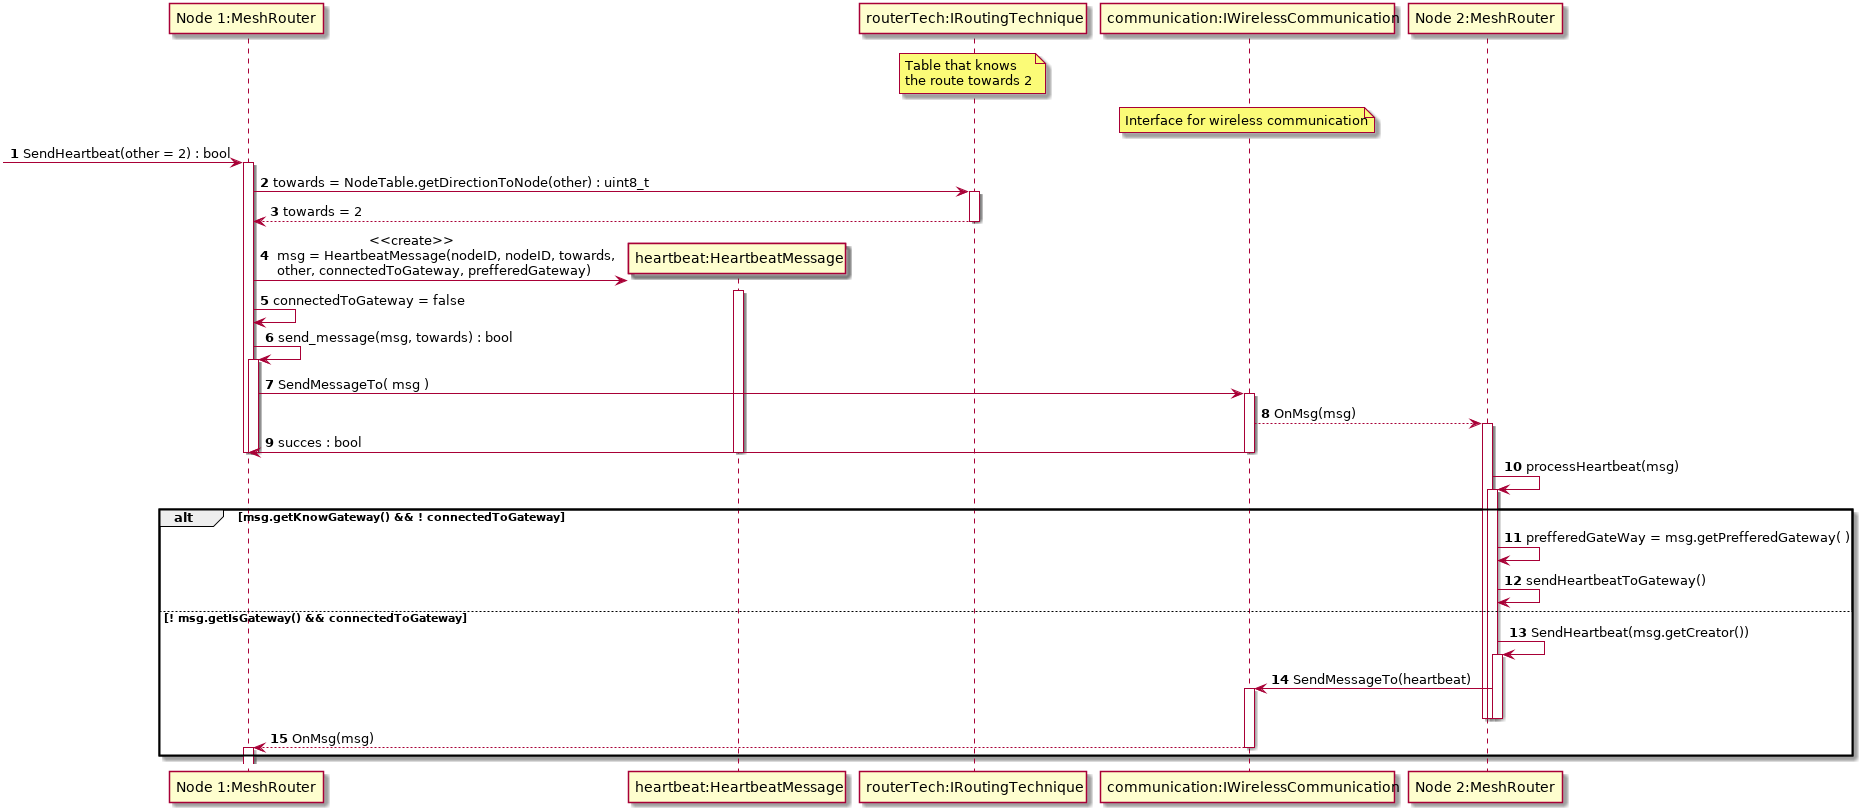

The diagram above was rendered by PlantUML. Its source (embedded in the PNG):
@startuml
autonumber
participant "Node 1:MeshRouter" as 1
participant "heartbeat:HeartbeatMessage" as 1m
participant "routerTech:IRoutingTechnique" as 1NT
note over 1NT: Table that knows\nthe route towards 2
participant "communication:IWirelessCommunication" as IWS
note over IWS: Interface for wireless communication
participant "Node 2:MeshRouter" as 2


[-> 1  : SendHeartbeat(other = 2) : bool
activate 1
1 -> 1NT ++: towards = NodeTable.getDirectionToNode(other) : uint8_t
return towards = 2 
create 1m
1 -> 1m ++: \t\t\t<<create>>\n msg = HeartbeatMessage(nodeID, nodeID, towards,\n other, connectedToGateway, prefferedGateway)
1 -> 1 : connectedToGateway = false
1 -> 1 ++ : send_message(msg, towards) : bool
1 -> IWS++ : SendMessageTo( msg )
IWS --> 2 +: OnMsg(msg)
1 <- IWS --: succes : bool
deactivate 1m

deactivate 1
deactivate 1

2->2+:processHeartbeat(msg)
alt msg.getKnowGateway() && ! connectedToGateway
    2->2:prefferedGateWay = msg.getPrefferedGateway( )
    2->2:sendHeartbeatToGateway()
else ! msg.getIsGateway() && connectedToGateway
    2->2+:SendHeartbeat(msg.getCreator())
    2->IWS+:SendMessageTo(heartbeat)
    deactivate 2
    deactivate 2
    deactivate 2
    IWS --> 1- : OnMsg(msg)
    activate 1
end



@enduml